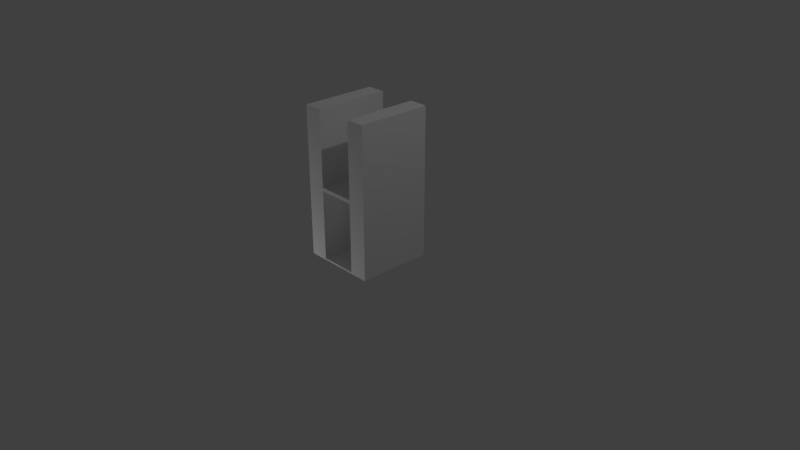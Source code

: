 # Source: Wall_Holes.blend  (saved by Blender 2.79.0; exported with 4.5.12 LTS)
import bpy
from mathutils import Matrix  # noqa: F401  (used for matrix-valued properties, if any)

bpy.ops.wm.read_factory_settings(use_empty=True)
scene = bpy.context.scene
scene.name = 'Scene'

# ---- collections
col_collection_1 = bpy.data.collections.new('Collection 1'); scene.collection.children.link(col_collection_1)

# ---- materials (node trees are filled in below, after node groups)
mat_material = bpy.data.materials.new('Material')
mat_material.alpha_threshold = 0.0
mat_material.use_transparent_shadow = False
mat_material.roughness = 0.5
mat_material.line_color = (0.0, 0.0, 0.0, 1.0)

# ---- material node trees

# ---- world
world_world = bpy.data.worlds.new('World'); scene.world = world_world
world_world.color = (0.05088, 0.05088, 0.05088)
world_world.use_sun_shadow = False
world_world.sun_shadow_jitter_overblur = 0.0
world_world.cycles.sampling_method = 'MANUAL'

# ---- cameras
cam_camera = bpy.data.cameras.new('Camera')
cam_camera.clip_end = 100.0
cam_camera.lens = 35.0
cam_camera.sensor_width = 32.0
cam_camera.sensor_height = 18.0
cam_camera.ortho_scale = 7.314
cam_camera.dof.focus_distance = 0.0
cam_camera.dof.aperture_fstop = 128.0

# ---- lights
light_lamp = bpy.data.lights.new('Lamp', 'POINT')
light_lamp.transmission_factor = 0.0
light_lamp.cutoff_distance = 30.0
light_lamp.energy = 100.0
light_lamp.shadow_buffer_clip_start = 1.001
light_lamp.shadow_soft_size = 0.1
light_lamp.shadow_maximum_resolution = 0.006
light_lamp.use_absolute_resolution = True
light_lamp_001 = bpy.data.lights.new('Lamp.001', 'POINT')
light_lamp_001.transmission_factor = 0.0
light_lamp_001.cutoff_distance = 30.0
light_lamp_001.energy = 100.0
light_lamp_001.shadow_buffer_clip_start = 1.001
light_lamp_001.shadow_soft_size = 0.1
light_lamp_001.shadow_maximum_resolution = 0.006
light_lamp_001.use_absolute_resolution = True
light_lamp_002 = bpy.data.lights.new('Lamp.002', 'POINT')
light_lamp_002.transmission_factor = 0.0
light_lamp_002.cutoff_distance = 30.0
light_lamp_002.energy = 100.0
light_lamp_002.shadow_buffer_clip_start = 1.001
light_lamp_002.shadow_soft_size = 0.1
light_lamp_002.shadow_maximum_resolution = 0.006
light_lamp_002.use_absolute_resolution = True

# ---- meshes
me_cube = bpy.data.meshes.new('Cube')
me_cube.from_pydata([(0.5, 1.171, -1.171), (0.5, 0.1711, -1.171), (-0.5, 0.1711, -1.171), (-0.5, 1.171, -1.171), (-0.25, 0.1711, -1.171), (-0.25, 1.171, -1.171), (0.25, 0.1711, -1.171), (0.25, 1.171, -1.171), (9.17e-09, 0.1711, -1.171), (9.17e-09, 1.171, -1.171), (0.5, 1.171, -1.146), (0.5, 0.1711, -1.146), (-0.5, 0.1711, -1.146), (-0.5, 1.171, -1.146), (-0.25, 0.1711, -1.146), (-0.25, 1.171, -1.146), (0.25, 0.1711, -1.146), (0.25, 1.171, -1.146), (9.17e-09, 0.1711, -1.146), (9.17e-09, 1.171, -1.146), (-0.25, 0.1711, -0.1711), (-0.25, 1.171, -0.1711), (0.25, 0.1711, -0.1711), (0.25, 1.171, -0.1711), (9.17e-09, 0.1711, -0.1711), (9.17e-09, 1.171, -0.1711), (-0.25, 0.1711, 0.8286), (-0.25, 1.171, 0.8286), (0.25, 0.1711, 0.8286), (0.25, 1.171, 0.8286), (0.5, 1.171, 0.8286), (0.5, 0.1711, 0.8286), (-0.5, 0.1711, 0.8286), (-0.5, 1.171, 0.8286), (-0.25, 0.1711, 0.8286), (-0.25, 1.171, 0.8286), (0.25, 0.1711, 0.8286), (0.25, 1.171, 0.8286), (-0.25, 0.1711, -0.2211), (-0.25, 1.171, -0.2211), (0.25, 1.171, -0.2211), (0.25, 0.1711, -0.2211), (9.17e-09, 0.1711, -0.2211), (9.17e-09, 1.171, -0.2211), (0.45, 0.1711, -1.146), (0.45, 0.1711, 0.8286), (0.45, 1.171, 0.8286), (0.45, 1.171, -1.146), (-0.45, 0.1711, 0.8286), (-0.45, 1.171, -1.146), (-0.45, 1.171, 0.8286), (-0.3, 1.171, 0.8286), (-0.3, 1.171, -1.146), (-0.3, 0.1711, 0.8286), (0.3, 1.171, 0.8286), (0.3, 1.171, -1.146), (0.3, 0.1711, 0.8286), (0.3, 0.1711, -1.146), (-0.3, 0.1711, -1.146), (-0.45, 0.1711, -1.146), (-0.5, 0.2211, 0.8286), (-0.45, 0.2211, 0.8286), (0.3, 0.2211, 0.8286), (0.25, 0.2211, -0.1711), (0.25, 0.2211, 0.8286), (9.17e-09, 0.2211, -0.1711), (0.5, 0.2211, 0.8286), (-0.3, 0.2211, 0.8286), (0.45, 0.2211, 0.8286), (-0.25, 0.2211, -0.1711), (-0.25, 0.2211, 0.8286), (-0.5, 0.2211, -1.146), (0.5, 0.2211, -1.146), (9.17e-09, 0.2211, -1.146), (0.25, 0.2211, -1.146), (-0.25, 0.2211, -1.146), (9.17e-09, 0.2211, -0.2211), (-0.25, 0.2211, -0.2211), (0.25, 0.2211, -0.2211), (0.5, 1.121, -1.146), (0.3, 1.121, 0.8286), (0.5, 1.121, 0.8286), (0.25, 1.121, 0.8286), (0.45, 1.121, 0.8286), (9.17e-09, 1.121, -0.1711), (0.25, 1.121, -0.1711), (-0.5, 1.121, 0.8286), (-0.45, 1.121, 0.8286), (-0.3, 1.121, 0.8286), (-0.25, 1.121, 0.8286), (-0.25, 1.121, -0.1711), (-0.5, 1.121, -1.146), (0.25, 1.121, -1.146), (9.17e-09, 1.121, -1.146), (-0.25, 1.121, -1.146), (-0.25, 1.121, -0.2211), (0.25, 1.121, -0.2211), (9.17e-09, 1.121, -0.2211), (-0.25, 1.171, 0.7789), (-0.25, 1.121, 0.7789), (-0.25, 0.1711, 0.7789), (-0.25, 0.2211, 0.7789), (-0.3, 1.171, 0.7789), (-0.5, 1.171, 0.7789), (-0.45, 1.171, 0.7789), (-0.5, 0.2211, 0.7789), (-0.5, 0.1711, 0.7789), (-0.5, 1.121, 0.7789), (-0.45, 0.1711, 0.7789), (-0.3, 0.1711, 0.7789), (0.3, 0.1711, 0.7789), (0.5, 0.1711, 0.7789), (0.25, 0.1711, 0.7789), (0.45, 0.1711, 0.7789), (0.5, 1.171, 0.7789), (0.5, 1.121, 0.7789), (0.5, 0.2211, 0.7789), (0.25, 1.171, 0.7789), (0.25, 1.121, 0.7789), (0.25, 0.2211, 0.7789), (0.45, 1.171, 0.7789), (0.3, 1.171, 0.7789)], [], [(0, 1, 6, 7), (5, 4, 2, 3), (9, 8, 4, 5), (7, 6, 8, 9), (11, 72, 116, 111), (16, 57, 110, 112, 22, 41), (4, 14, 58, 59, 12, 2), (5, 15, 19, 9), (0, 10, 79, 72, 11, 1), (7, 17, 55, 47, 10, 0), (8, 18, 14, 4), (1, 11, 44, 57, 16, 6), (3, 13, 49, 52, 15, 5), (6, 16, 18, 8), (2, 12, 71, 91, 13, 3), (9, 19, 17, 7), (30, 46, 83, 81), (35, 51, 88, 89), (14, 75, 77, 38), (10, 47, 120, 114), (13, 91, 107, 103), (12, 59, 108, 106), (15, 52, 102, 98, 21, 39), (17, 92, 96, 40), (19, 93, 92, 17), (14, 18, 73, 75), (23, 85, 118, 117), (20, 69, 101, 100), (22, 63, 65, 24), (24, 65, 69, 20), (43, 25, 23, 40), (38, 77, 95, 39, 21, 90, 69, 20), (40, 96, 78, 41, 22, 63, 85, 23), (43, 39, 21, 25), (38, 77, 76, 42), (42, 76, 78, 41), (24, 20, 38, 42), (24, 42, 41, 22), (45, 113, 111, 31), (45, 68, 62, 56), (46, 120, 121, 54), (48, 61, 60, 32), (50, 104, 103, 33), (53, 67, 61, 48), (51, 102, 104, 50), (56, 62, 64, 36), (54, 121, 117, 37), (56, 110, 113, 45), (53, 109, 100, 34), (48, 108, 109, 53), (66, 68, 45, 31), (62, 68, 83, 80), (70, 101, 99, 89), (70, 67, 53, 34), (69, 65, 84, 90), (65, 63, 85, 84), (60, 61, 87, 86), (61, 67, 88, 87), (64, 62, 80, 82), (64, 119, 112, 36), (60, 105, 106, 32), (66, 116, 115, 81), (74, 73, 18, 16), (75, 73, 93, 94), (76, 77, 95, 97), (77, 75, 94, 95), (78, 76, 97, 96), (78, 74, 16, 41), (81, 83, 68, 66), (81, 115, 114, 30), (80, 83, 46, 54), (82, 80, 54, 37), (84, 85, 23, 25), (82, 118, 119, 64), (86, 87, 50, 33), (89, 88, 67, 70), (87, 88, 51, 50), (90, 84, 25, 21), (89, 99, 98, 35), (86, 107, 105, 60), (94, 93, 19, 15), (92, 93, 73, 74), (96, 97, 43, 40), (96, 92, 74, 78), (97, 95, 39, 43), (95, 94, 15, 39), (100, 101, 70, 34), (98, 99, 90, 21), (99, 101, 69, 90), (104, 102, 52, 49), (98, 102, 51, 35), (103, 104, 49, 13), (103, 107, 86, 33), (106, 105, 71, 12), (105, 107, 91, 71), (109, 108, 59, 58), (100, 109, 58, 14, 38, 20), (106, 108, 48, 32), (113, 110, 57, 44), (112, 110, 56, 36), (111, 113, 44, 11), (111, 116, 66, 31), (115, 116, 72, 79), (114, 115, 79, 10), (119, 118, 85, 63), (117, 118, 82, 37), (112, 119, 63, 22), (117, 121, 55, 17, 40, 23), (121, 120, 47, 55), (114, 120, 46, 30)])
_uv = me_cube.uv_layers.new(name='UVMap')
_uv.uv.foreach_set('vector', [0.07899, 0.9047, 0.07855, 0.915, 0.07607, 0.9183, 0.07583, 0.9014, 0.06765, 0.9016, 0.06789, 0.9185, 0.06474, 0.9153, 0.06518, 0.9048, 0.07175, 0.9009, 0.07188, 0.919, 0.06789, 0.9185, 0.06765, 0.9016, 0.07583, 0.9014, 0.07607, 0.9183, 0.07188, 0.919, 0.07175, 0.9009, 0.0788, 0.9151, 0.07885, 0.9146, 0.1012, 0.9139, 0.1012, 0.9144, 0.07636, 0.9187, 0.07691, 0.9179, 0.1028, 0.9164, 0.1034, 0.9169, 0.09297, 0.9177, 0.08978, 0.9178, 0.06789, 0.9185, 0.06762, 0.919, 0.06694, 0.9182, 0.06481, 0.916, 0.06451, 0.9154, 0.06474, 0.9153, 0.06765, 0.9016, 0.06735, 0.9012, 0.07174, 0.9005, 0.07175, 0.9009, 0.07899, 0.9047, 0.07925, 0.9046, 0.07931, 0.9052, 0.07885, 0.9146, 0.0788, 0.9151, 0.07855, 0.915, 0.07583, 0.9014, 0.07611, 0.9009, 0.07679, 0.9017, 0.07893, 0.904, 0.07925, 0.9046, 0.07899, 0.9047, 0.07188, 0.919, 0.07189, 0.9193, 0.06762, 0.919, 0.06789, 0.9185, 0.07855, 0.915, 0.0788, 0.9151, 0.07855, 0.9157, 0.07691, 0.9179, 0.07636, 0.9187, 0.07607, 0.9183, 0.06518, 0.9048, 0.06491, 0.9048, 0.06518, 0.9041, 0.0668, 0.902, 0.06735, 0.9012, 0.06765, 0.9016, 0.07607, 0.9183, 0.07636, 0.9187, 0.07189, 0.9193, 0.07188, 0.919, 0.06474, 0.9153, 0.06451, 0.9154, 0.06448, 0.9148, 0.06482, 0.9054, 0.06491, 0.9048, 0.06518, 0.9048, 0.07175, 0.9009, 0.07174, 0.9005, 0.07611, 0.9009, 0.07583, 0.9014, 0.1016, 0.9051, 0.102, 0.9049, 0.1022, 0.9053, 0.1018, 0.9055, 0.0399, 0.9037, 0.0403, 0.9041, 0.03984, 0.9046, 0.03917, 0.9041, 0.06762, 0.919, 0.06757, 0.9198, 0.05436, 0.9191, 0.0544, 0.9183, 0.07925, 0.9046, 0.07893, 0.904, 0.1015, 0.9045, 0.1013, 0.905, 0.06491, 0.9048, 0.06482, 0.9054, 0.04237, 0.906, 0.04234, 0.9055, 0.06451, 0.9154, 0.06481, 0.916, 0.04222, 0.9155, 0.04242, 0.915, 0.06735, 0.9012, 0.0668, 0.902, 0.04074, 0.9035, 0.04015, 0.903, 0.0508, 0.9022, 0.05402, 0.902, 0.07611, 0.9009, 0.07614, 0.9001, 0.08949, 0.9009, 0.08945, 0.9017, 0.07174, 0.9005, 0.07172, 0.8998, 0.07614, 0.9001, 0.07611, 0.9009, 0.06762, 0.919, 0.07189, 0.9193, 0.0719, 0.9201, 0.06757, 0.9198, 0.09274, 0.9018, 0.09277, 0.9012, 0.1053, 0.902, 0.1035, 0.9025, 0.05109, 0.9182, 0.05106, 0.9188, 0.03835, 0.9181, 0.04013, 0.9176, 0.1049, 0.9163, 0.1049, 0.9186, 0.09353, 0.9186, 0.09353, 0.9163, 0.09353, 0.9163, 0.09353, 0.9186, 0.08219, 0.9186, 0.08219, 0.9163, 0.05184, 0.9155, 0.05184, 0.9149, 0.05515, 0.9149, 0.05515, 0.9155, 0.1025, 0.9073, 0.1025, 0.906, 0.1025, 0.8821, 0.1025, 0.8808, 0.1038, 0.8808, 0.1038, 0.8821, 0.1038, 0.906, 0.1038, 0.9073, 0.07916, 0.867, 0.07916, 0.8693, 0.07916, 0.911, 0.07916, 0.9133, 0.07684, 0.9133, 0.07684, 0.911, 0.07684, 0.8693, 0.07684, 0.867, 0.05184, 0.9155, 0.04854, 0.9155, 0.04854, 0.9149, 0.05184, 0.9149, 0.08219, 0.9141, 0.08219, 0.9118, 0.09353, 0.9118, 0.09353, 0.9141, 0.09353, 0.9141, 0.09353, 0.9118, 0.1049, 0.9118, 0.1049, 0.9141, 0.09353, 0.9163, 0.08219, 0.9163, 0.08219, 0.9141, 0.09353, 0.9141, 0.09353, 0.9163, 0.09353, 0.9141, 0.1049, 0.9141, 0.1049, 0.9163, 0.1018, 0.9146, 0.1014, 0.9149, 0.1012, 0.9144, 0.1016, 0.9143, 0.1018, 0.9146, 0.1021, 0.9141, 0.1037, 0.9153, 0.1033, 0.9158, 0.102, 0.9049, 0.1015, 0.9045, 0.1029, 0.9031, 0.1033, 0.9036, 0.04177, 0.9152, 0.04147, 0.9147, 0.04197, 0.9145, 0.04206, 0.9149, 0.04169, 0.9053, 0.04215, 0.905, 0.04234, 0.9055, 0.04198, 0.9056, 0.04034, 0.9164, 0.03986, 0.9159, 0.04147, 0.9147, 0.04177, 0.9152, 0.0403, 0.9041, 0.04074, 0.9035, 0.04215, 0.905, 0.04169, 0.9053, 0.1033, 0.9158, 0.1037, 0.9153, 0.1044, 0.9158, 0.1037, 0.9162, 0.1033, 0.9036, 0.1029, 0.9031, 0.1035, 0.9025, 0.1038, 0.9033, 0.1033, 0.9158, 0.1028, 0.9164, 0.1014, 0.9149, 0.1018, 0.9146, 0.04034, 0.9164, 0.04076, 0.917, 0.04013, 0.9176, 0.03988, 0.9168, 0.04177, 0.9152, 0.04222, 0.9155, 0.04076, 0.917, 0.04034, 0.9164, 0.1016, 0.9139, 0.1021, 0.9141, 0.1018, 0.9146, 0.1016, 0.9143, 0.2462, 0.931, 0.2406, 0.931, 0.2406, 0.8972, 0.2462, 0.8972, 0.03918, 0.9164, 0.03835, 0.9181, 0.03835, 0.9024, 0.03917, 0.9041, 0.03918, 0.9164, 0.03986, 0.9159, 0.04034, 0.9164, 0.03988, 0.9168, 0.2455, 0.9506, 0.2357, 0.9506, 0.2357, 0.9154, 0.2455, 0.9154, 0.2357, 0.9506, 0.2259, 0.9506, 0.2259, 0.9154, 0.2357, 0.9154, 0.04197, 0.9145, 0.04147, 0.9147, 0.0414, 0.9058, 0.0419, 0.906, 0.2625, 0.9139, 0.2577, 0.9139, 0.2577, 0.8848, 0.2625, 0.8848, 0.1044, 0.9158, 0.1037, 0.9153, 0.1038, 0.9041, 0.1045, 0.9036, 0.1044, 0.9158, 0.1052, 0.9175, 0.1034, 0.9169, 0.1037, 0.9162, 0.04197, 0.9145, 0.04245, 0.9145, 0.04242, 0.915, 0.04206, 0.9149, 0.1016, 0.9139, 0.1012, 0.9139, 0.1013, 0.9055, 0.1018, 0.9055, 0.07644, 0.9195, 0.0719, 0.9201, 0.07189, 0.9193, 0.07636, 0.9187, 0.2893, 0.9223, 0.2866, 0.9223, 0.2866, 0.9124, 0.2893, 0.9124, 0.2408, 0.9304, 0.2324, 0.9304, 0.2324, 0.9005, 0.2408, 0.9005, 0.2995, 0.9223, 0.2893, 0.9223, 0.2893, 0.9124, 0.2995, 0.9124, 0.2491, 0.9304, 0.2408, 0.9304, 0.2408, 0.9005, 0.2491, 0.9005, 0.08983, 0.9186, 0.07644, 0.9195, 0.07636, 0.9187, 0.08978, 0.9178, 0.1018, 0.9055, 0.1022, 0.9053, 0.1021, 0.9141, 0.1016, 0.9139, 0.1018, 0.9055, 0.1013, 0.9055, 0.1013, 0.905, 0.1016, 0.9051, 0.1038, 0.9041, 0.1022, 0.9053, 0.102, 0.9049, 0.1033, 0.9036, 0.1045, 0.9036, 0.1038, 0.9041, 0.1033, 0.9036, 0.1038, 0.9033, 0.05184, 0.9142, 0.05515, 0.9142, 0.05515, 0.9149, 0.05184, 0.9149, 0.1045, 0.9036, 0.1053, 0.902, 0.1052, 0.9175, 0.1044, 0.9158, 0.0419, 0.906, 0.0414, 0.9058, 0.04169, 0.9053, 0.04198, 0.9056, 0.03917, 0.9041, 0.03984, 0.9046, 0.03986, 0.9159, 0.03918, 0.9164, 0.0414, 0.9058, 0.03984, 0.9046, 0.0403, 0.9041, 0.04169, 0.9053, 0.04854, 0.9142, 0.05184, 0.9142, 0.05184, 0.9149, 0.04854, 0.9149, 0.03917, 0.9041, 0.03835, 0.9024, 0.04015, 0.903, 0.0399, 0.9037, 0.0419, 0.906, 0.04237, 0.906, 0.04245, 0.9145, 0.04197, 0.9145, 0.06728, 0.9004, 0.07172, 0.8998, 0.07174, 0.9005, 0.06735, 0.9012, 0.2839, 0.9124, 0.2866, 0.9124, 0.2866, 0.9223, 0.2838, 0.9223, 0.05515, 0.9162, 0.05184, 0.9162, 0.05184, 0.9155, 0.05515, 0.9155, 0.2737, 0.9124, 0.2839, 0.9124, 0.2838, 0.9223, 0.2737, 0.9222, 0.05184, 0.9162, 0.04854, 0.9162, 0.04854, 0.9155, 0.05184, 0.9155, 0.05397, 0.9013, 0.06728, 0.9004, 0.06735, 0.9012, 0.05402, 0.902, 0.04013, 0.9176, 0.03835, 0.9181, 0.03918, 0.9164, 0.03988, 0.9168, 0.04015, 0.903, 0.03835, 0.9024, 0.05075, 0.9016, 0.0508, 0.9022, 0.2863, 0.9217, 0.2863, 0.9423, 0.2646, 0.9423, 0.2646, 0.9217, 0.2871, 0.952, 0.2871, 0.9542, 0.2589, 0.9542, 0.2589, 0.952, 0.04015, 0.903, 0.04074, 0.9035, 0.0403, 0.9041, 0.0399, 0.9037, 0.04234, 0.9055, 0.04215, 0.905, 0.06518, 0.9041, 0.06491, 0.9048, 0.04234, 0.9055, 0.04237, 0.906, 0.0419, 0.906, 0.04198, 0.9056, 0.04242, 0.915, 0.04245, 0.9145, 0.06448, 0.9148, 0.06451, 0.9154, 0.2662, 0.9119, 0.2662, 0.9284, 0.2309, 0.9284, 0.2309, 0.9119, 0.2588, 0.9292, 0.2588, 0.9313, 0.2325, 0.9313, 0.2325, 0.9292, 0.04013, 0.9176, 0.04076, 0.917, 0.06694, 0.9182, 0.06762, 0.919, 0.0544, 0.9183, 0.05109, 0.9182, 0.04242, 0.915, 0.04222, 0.9155, 0.04177, 0.9152, 0.04206, 0.9149, 0.2678, 0.9411, 0.2678, 0.9434, 0.2392, 0.9434, 0.2392, 0.9411, 0.1034, 0.9169, 0.1028, 0.9164, 0.1033, 0.9158, 0.1037, 0.9162, 0.1012, 0.9144, 0.1014, 0.9149, 0.07855, 0.9157, 0.0788, 0.9151, 0.1012, 0.9144, 0.1012, 0.9139, 0.1016, 0.9139, 0.1016, 0.9143, 0.2623, 0.9098, 0.2623, 0.9072, 0.2678, 0.9072, 0.2678, 0.9098, 0.1013, 0.905, 0.1013, 0.9055, 0.07931, 0.9052, 0.07925, 0.9046, 0.2686, 0.9001, 0.2686, 0.9245, 0.2428, 0.9245, 0.2428, 0.9001, 0.1035, 0.9025, 0.1053, 0.902, 0.1045, 0.9036, 0.1038, 0.9033, 0.1034, 0.9169, 0.1052, 0.9175, 0.09302, 0.9183, 0.09297, 0.9177, 0.1035, 0.9025, 0.1029, 0.9031, 0.07679, 0.9017, 0.07611, 0.9009, 0.08945, 0.9017, 0.09274, 0.9018, 0.2974, 0.9121, 0.2974, 0.9165, 0.2408, 0.9165, 0.2408, 0.9121, 0.1013, 0.905, 0.1015, 0.9045, 0.102, 0.9049, 0.1016, 0.9051])
me_cube.materials.append(mat_material)
me_cube.use_remesh_preserve_volume = False
me_cube.use_remesh_preserve_attributes = False
me_cube.use_mirror_vertex_groups = False
me_cube.update()

# ---- objects
ob_wall_bridge = bpy.data.objects.new('Wall_Bridge', me_cube)
ob_lamp = bpy.data.objects.new('Lamp', light_lamp)
ob_camera = bpy.data.objects.new('Camera', cam_camera)
ob_lamp_001 = bpy.data.objects.new('Lamp.001', light_lamp_001)
ob_lamp_002 = bpy.data.objects.new('Lamp.002', light_lamp_002)

# ---- transforms, parenting, visibility, modifiers, constraints
ob_wall_bridge.location = (0.0, -0.6815, 1.175)
ob_wall_bridge.lock_rotations_4d = False
ob_wall_bridge.empty_display_type = 'ARROWS'
ob_wall_bridge.lineart.crease_threshold = 0.0
ob_lamp.location = (4.076, 1.005, 5.904)
ob_lamp.rotation_euler = (0.6503, 0.05522, 1.866)
ob_lamp.lock_rotations_4d = False
ob_lamp.empty_display_type = 'ARROWS'
ob_lamp.color = (0.0, 0.0, 0.0, 0.0)
ob_lamp.lineart.crease_threshold = 0.0
ob_camera.location = (7.481, -6.508, 5.344)
ob_camera.rotation_euler = (1.109, 0.0, 0.8149)
ob_camera.lock_rotations_4d = False
ob_camera.empty_display_type = 'ARROWS'
ob_camera.color = (0.0, 0.0, 0.0, 0.0)
ob_camera.display_type = 'WIRE'
ob_camera.lineart.crease_threshold = 0.0
ob_lamp_001.location = (-5.142, 3.942, 5.904)
ob_lamp_001.rotation_euler = (0.6503, 0.05522, 1.866)
ob_lamp_001.lock_rotations_4d = False
ob_lamp_001.empty_display_type = 'ARROWS'
ob_lamp_001.color = (0.0, 0.0, 0.0, 0.0)
ob_lamp_001.lineart.crease_threshold = 0.0
ob_lamp_002.location = (-1.998, -2.285, -2.004)
ob_lamp_002.rotation_euler = (0.6503, 0.05522, 1.866)
ob_lamp_002.lock_rotations_4d = False
ob_lamp_002.empty_display_type = 'ARROWS'
ob_lamp_002.color = (0.0, 0.0, 0.0, 0.0)
ob_lamp_002.lineart.crease_threshold = 0.0

# ---- collection membership
col_collection_1.objects.link(ob_wall_bridge)
col_collection_1.objects.link(ob_lamp)
col_collection_1.objects.link(ob_camera)
col_collection_1.objects.link(ob_lamp_001)
col_collection_1.objects.link(ob_lamp_002)

# ---- scene / render settings (as saved in the file)
scene.camera = ob_camera
scene.frame_start = 1; scene.frame_end = 250; scene.frame_set(1)
scene.render.engine = 'BLENDER_EEVEE_NEXT'
scene.render.resolution_percentage = 50
scene.render.dither_intensity = 0.0
scene.cycles.use_denoising = False
scene.cycles.samples = 128
scene.cycles.sampling_pattern = 'TABULATED_SOBOL'
scene.cycles.use_adaptive_sampling = False
scene.cycles.use_light_tree = False
scene.cycles.blur_glossy = 0.0
scene.cycles.sample_clamp_indirect = 0.0
scene.view_settings.view_transform = 'Standard'
bpy.context.view_layer.update()
